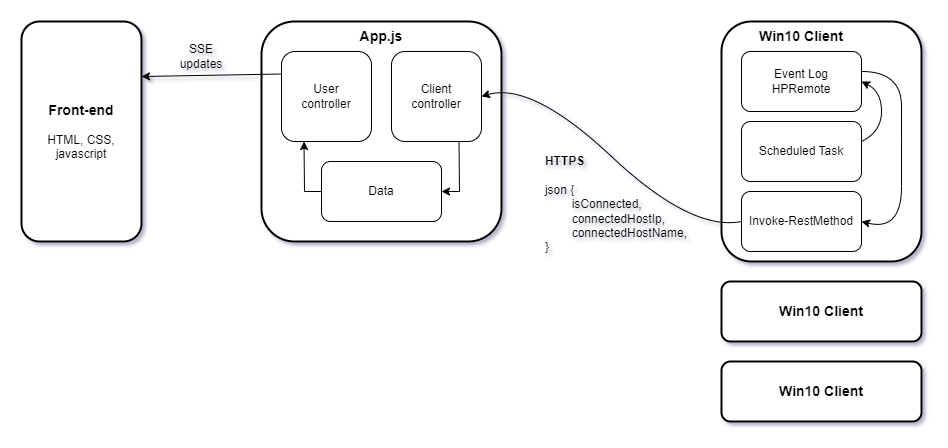

The diagram above was exported from draw.io. Its source (the exported page's mxGraphModel, read from the mxfile embedded in the PNG):
<mxGraphModel dx="1418" dy="828" grid="1" gridSize="10" guides="1" tooltips="1" connect="1" arrows="1" fold="1" page="1" pageScale="1" pageWidth="1600" pageHeight="900" math="0" shadow="0">
  <root>
    <mxCell id="0" />
    <mxCell id="1" parent="0" />
    <mxCell id="USJPCeTbMKPBPQgrKztq-1" value="" style="rounded=1;whiteSpace=wrap;html=1;strokeWidth=2;" vertex="1" parent="1">
      <mxGeometry x="600" y="280" width="240" height="220" as="geometry" />
    </mxCell>
    <mxCell id="USJPCeTbMKPBPQgrKztq-2" value="&lt;b&gt;&lt;font style=&quot;font-size: 14px;&quot;&gt;App.js&lt;/font&gt;&lt;/b&gt;" style="text;html=1;strokeColor=none;fillColor=none;align=center;verticalAlign=middle;whiteSpace=wrap;rounded=0;" vertex="1" parent="1">
      <mxGeometry x="690" y="280" width="60" height="30" as="geometry" />
    </mxCell>
    <mxCell id="USJPCeTbMKPBPQgrKztq-3" value="" style="rounded=1;whiteSpace=wrap;html=1;strokeWidth=2;" vertex="1" parent="1">
      <mxGeometry x="1060" y="280" width="200" height="240" as="geometry" />
    </mxCell>
    <mxCell id="USJPCeTbMKPBPQgrKztq-4" value="&lt;b&gt;&lt;font style=&quot;font-size: 14px;&quot;&gt;Win10 Client&lt;/font&gt;&lt;/b&gt;" style="text;html=1;strokeColor=none;fillColor=none;align=center;verticalAlign=middle;whiteSpace=wrap;rounded=0;" vertex="1" parent="1">
      <mxGeometry x="1080" y="280" width="120" height="30" as="geometry" />
    </mxCell>
    <mxCell id="USJPCeTbMKPBPQgrKztq-5" value="Invoke-RestMethod" style="rounded=1;whiteSpace=wrap;html=1;" vertex="1" parent="1">
      <mxGeometry x="1080" y="450" width="120" height="60" as="geometry" />
    </mxCell>
    <mxCell id="USJPCeTbMKPBPQgrKztq-8" value="Event Log&lt;br&gt;HPRemote" style="rounded=1;whiteSpace=wrap;html=1;" vertex="1" parent="1">
      <mxGeometry x="1080" y="310" width="120" height="60" as="geometry" />
    </mxCell>
    <mxCell id="USJPCeTbMKPBPQgrKztq-9" value="Scheduled Task" style="rounded=1;whiteSpace=wrap;html=1;" vertex="1" parent="1">
      <mxGeometry x="1080" y="380" width="120" height="60" as="geometry" />
    </mxCell>
    <mxCell id="USJPCeTbMKPBPQgrKztq-10" value="" style="curved=1;endArrow=classic;html=1;rounded=0;entryX=1;entryY=0.5;entryDx=0;entryDy=0;" edge="1" parent="1" target="USJPCeTbMKPBPQgrKztq-8">
      <mxGeometry width="50" height="50" relative="1" as="geometry">
        <mxPoint x="1200" y="400" as="sourcePoint" />
        <mxPoint x="1250" y="350" as="targetPoint" />
        <Array as="points">
          <mxPoint x="1220" y="390" />
          <mxPoint x="1220" y="350" />
        </Array>
      </mxGeometry>
    </mxCell>
    <mxCell id="USJPCeTbMKPBPQgrKztq-11" value="" style="curved=1;endArrow=classic;html=1;rounded=0;entryX=1;entryY=0.5;entryDx=0;entryDy=0;" edge="1" parent="1" target="USJPCeTbMKPBPQgrKztq-5">
      <mxGeometry width="50" height="50" relative="1" as="geometry">
        <mxPoint x="1200" y="330" as="sourcePoint" />
        <mxPoint x="1250" y="280" as="targetPoint" />
        <Array as="points">
          <mxPoint x="1240" y="330" />
          <mxPoint x="1240" y="400" />
          <mxPoint x="1240" y="490" />
        </Array>
      </mxGeometry>
    </mxCell>
    <mxCell id="USJPCeTbMKPBPQgrKztq-12" value="&lt;font style=&quot;font-size: 14px;&quot;&gt;&lt;b&gt;Win10 Client&lt;/b&gt;&lt;/font&gt;" style="rounded=1;whiteSpace=wrap;html=1;strokeWidth=2;" vertex="1" parent="1">
      <mxGeometry x="1060" y="540" width="200" height="60" as="geometry" />
    </mxCell>
    <mxCell id="USJPCeTbMKPBPQgrKztq-14" value="Data" style="rounded=1;whiteSpace=wrap;html=1;" vertex="1" parent="1">
      <mxGeometry x="660" y="420" width="120" height="60" as="geometry" />
    </mxCell>
    <mxCell id="USJPCeTbMKPBPQgrKztq-15" value="User&lt;br&gt;controller" style="rounded=1;whiteSpace=wrap;html=1;" vertex="1" parent="1">
      <mxGeometry x="620" y="310" width="90" height="90" as="geometry" />
    </mxCell>
    <mxCell id="USJPCeTbMKPBPQgrKztq-16" value="Client&lt;br&gt;controller" style="rounded=1;whiteSpace=wrap;html=1;" vertex="1" parent="1">
      <mxGeometry x="730" y="310" width="90" height="90" as="geometry" />
    </mxCell>
    <mxCell id="USJPCeTbMKPBPQgrKztq-17" value="" style="curved=1;endArrow=classic;html=1;rounded=0;exitX=0;exitY=0.5;exitDx=0;exitDy=0;entryX=1;entryY=0.5;entryDx=0;entryDy=0;" edge="1" parent="1" source="USJPCeTbMKPBPQgrKztq-5" target="USJPCeTbMKPBPQgrKztq-16">
      <mxGeometry width="50" height="50" relative="1" as="geometry">
        <mxPoint x="930" y="580" as="sourcePoint" />
        <mxPoint x="980" y="530" as="targetPoint" />
        <Array as="points">
          <mxPoint x="1030" y="490" />
          <mxPoint x="870" y="340" />
        </Array>
      </mxGeometry>
    </mxCell>
    <mxCell id="USJPCeTbMKPBPQgrKztq-18" value="&lt;div style=&quot;text-align: left;&quot;&gt;&lt;span style=&quot;background-color: initial;&quot;&gt;&lt;b&gt;HTTPS&lt;/b&gt;&lt;/span&gt;&lt;/div&gt;&lt;div style=&quot;text-align: left;&quot;&gt;&lt;br&gt;&lt;/div&gt;&lt;div style=&quot;text-align: left;&quot;&gt;&lt;span style=&quot;background-color: initial;&quot;&gt;json {&lt;/span&gt;&lt;/div&gt;&lt;div style=&quot;text-align: left;&quot;&gt;&lt;span style=&quot;background-color: initial;&quot;&gt;&lt;span style=&quot;white-space: pre;&quot;&gt;&#09;&lt;/span&gt;isConnected,&lt;/span&gt;&lt;/div&gt;&lt;div style=&quot;text-align: left;&quot;&gt;&lt;span style=&quot;background-color: initial;&quot;&gt;&lt;span style=&quot;white-space: pre;&quot;&gt;&#09;&lt;/span&gt;connectedHostIp,&lt;/span&gt;&lt;/div&gt;&lt;div style=&quot;text-align: left;&quot;&gt;&lt;span style=&quot;background-color: initial;&quot;&gt;&lt;span style=&quot;white-space: pre;&quot;&gt;&#09;&lt;/span&gt;connectedHostName,&lt;/span&gt;&lt;/div&gt;&lt;div style=&quot;text-align: left;&quot;&gt;&lt;span style=&quot;background-color: initial;&quot;&gt;}&lt;/span&gt;&lt;/div&gt;&lt;br&gt;" style="text;html=1;strokeColor=none;fillColor=none;align=center;verticalAlign=middle;whiteSpace=wrap;rounded=0;" vertex="1" parent="1">
      <mxGeometry x="860" y="400" width="190" height="140" as="geometry" />
    </mxCell>
    <mxCell id="USJPCeTbMKPBPQgrKztq-19" value="&lt;font style=&quot;font-size: 14px;&quot;&gt;&lt;b&gt;Win10 Client&lt;/b&gt;&lt;/font&gt;" style="rounded=1;whiteSpace=wrap;html=1;strokeWidth=2;" vertex="1" parent="1">
      <mxGeometry x="1060" y="620" width="200" height="60" as="geometry" />
    </mxCell>
    <mxCell id="USJPCeTbMKPBPQgrKztq-22" value="" style="endArrow=classic;html=1;rounded=0;exitX=0.75;exitY=1;exitDx=0;exitDy=0;entryX=1;entryY=0.5;entryDx=0;entryDy=0;" edge="1" parent="1" source="USJPCeTbMKPBPQgrKztq-16" target="USJPCeTbMKPBPQgrKztq-14">
      <mxGeometry width="50" height="50" relative="1" as="geometry">
        <mxPoint x="700" y="450" as="sourcePoint" />
        <mxPoint x="730" y="510" as="targetPoint" />
        <Array as="points">
          <mxPoint x="798" y="450" />
        </Array>
      </mxGeometry>
    </mxCell>
    <mxCell id="USJPCeTbMKPBPQgrKztq-23" value="" style="endArrow=classic;html=1;rounded=0;entryX=0.25;entryY=1;entryDx=0;entryDy=0;" edge="1" parent="1" target="USJPCeTbMKPBPQgrKztq-15">
      <mxGeometry width="50" height="50" relative="1" as="geometry">
        <mxPoint x="660" y="450" as="sourcePoint" />
        <mxPoint x="710" y="400" as="targetPoint" />
        <Array as="points">
          <mxPoint x="643" y="450" />
        </Array>
      </mxGeometry>
    </mxCell>
    <mxCell id="USJPCeTbMKPBPQgrKztq-24" value="&lt;b&gt;&lt;font style=&quot;font-size: 14px;&quot;&gt;Front-end&lt;br&gt;&lt;/font&gt;&lt;/b&gt;&lt;br&gt;HTML, CSS, javascript" style="rounded=1;whiteSpace=wrap;html=1;strokeWidth=2;" vertex="1" parent="1">
      <mxGeometry x="360" y="280" width="120" height="220" as="geometry" />
    </mxCell>
    <mxCell id="USJPCeTbMKPBPQgrKztq-25" value="" style="endArrow=classic;html=1;rounded=0;exitX=0;exitY=0.25;exitDx=0;exitDy=0;entryX=1;entryY=0.25;entryDx=0;entryDy=0;" edge="1" parent="1" source="USJPCeTbMKPBPQgrKztq-15" target="USJPCeTbMKPBPQgrKztq-24">
      <mxGeometry width="50" height="50" relative="1" as="geometry">
        <mxPoint x="700" y="450" as="sourcePoint" />
        <mxPoint x="750" y="400" as="targetPoint" />
      </mxGeometry>
    </mxCell>
    <mxCell id="USJPCeTbMKPBPQgrKztq-26" value="SSE updates" style="text;html=1;strokeColor=none;fillColor=none;align=center;verticalAlign=middle;whiteSpace=wrap;rounded=0;" vertex="1" parent="1">
      <mxGeometry x="510" y="300" width="60" height="30" as="geometry" />
    </mxCell>
  </root>
</mxGraphModel>